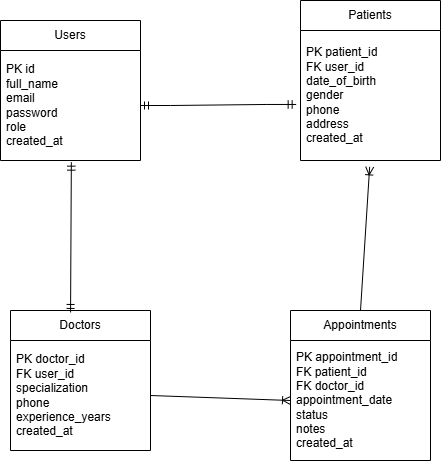

The diagram above was exported from draw.io. Its source (the exported page's mxGraphModel, read from the mxfile embedded in the PNG):
<mxGraphModel dx="1030" dy="626" grid="1" gridSize="10" guides="1" tooltips="1" connect="1" arrows="1" fold="1" page="1" pageScale="1" pageWidth="850" pageHeight="1100" math="0" shadow="0">
  <root>
    <mxCell id="0" />
    <mxCell id="1" parent="0" />
    <mxCell id="DAE1idy15w7soNXhIJDh-1" parent="1" style="swimlane;fontStyle=0;childLayout=stackLayout;horizontal=1;startSize=30;horizontalStack=0;resizeParent=1;resizeParentMax=0;resizeLast=0;collapsible=1;marginBottom=0;whiteSpace=wrap;html=1;" value="Users" vertex="1">
      <mxGeometry height="140" width="140" x="20" y="60" as="geometry" />
    </mxCell>
    <mxCell id="DAE1idy15w7soNXhIJDh-3" parent="DAE1idy15w7soNXhIJDh-1" style="text;strokeColor=none;fillColor=none;align=left;verticalAlign=middle;spacingLeft=4;spacingRight=4;overflow=hidden;points=[[0,0.5],[1,0.5]];portConstraint=eastwest;rotatable=0;whiteSpace=wrap;html=1;" value="PK id&lt;div&gt;full_name&lt;br/&gt;email&lt;br/&gt;password&lt;br/&gt;role&lt;br/&gt;created_at&lt;/div&gt;" vertex="1">
      <mxGeometry height="110" width="140" y="30" as="geometry" />
    </mxCell>
    <mxCell id="DAE1idy15w7soNXhIJDh-6" parent="1" style="swimlane;fontStyle=0;childLayout=stackLayout;horizontal=1;startSize=30;horizontalStack=0;resizeParent=1;resizeParentMax=0;resizeLast=0;collapsible=1;marginBottom=0;whiteSpace=wrap;html=1;" value="Patients" vertex="1">
      <mxGeometry height="160" width="140" x="320" y="40" as="geometry" />
    </mxCell>
    <mxCell id="DAE1idy15w7soNXhIJDh-7" parent="DAE1idy15w7soNXhIJDh-6" style="text;strokeColor=none;fillColor=none;align=left;verticalAlign=middle;spacingLeft=4;spacingRight=4;overflow=hidden;points=[[0,0.5],[1,0.5]];portConstraint=eastwest;rotatable=0;whiteSpace=wrap;html=1;" value="PK patient_id&lt;br/&gt;FK user_id&lt;br/&gt;date_of_birth&lt;br/&gt;gender&lt;br/&gt;phone&lt;br/&gt;address&lt;br/&gt;created_at" vertex="1">
      <mxGeometry height="130" width="140" y="30" as="geometry" />
    </mxCell>
    <mxCell id="DAE1idy15w7soNXhIJDh-10" parent="1" style="swimlane;fontStyle=0;childLayout=stackLayout;horizontal=1;startSize=30;horizontalStack=0;resizeParent=1;resizeParentMax=0;resizeLast=0;collapsible=1;marginBottom=0;whiteSpace=wrap;html=1;" value="Doctors" vertex="1">
      <mxGeometry height="140" width="140" x="30" y="350" as="geometry" />
    </mxCell>
    <mxCell id="DAE1idy15w7soNXhIJDh-12" parent="DAE1idy15w7soNXhIJDh-10" style="text;strokeColor=none;fillColor=none;align=left;verticalAlign=middle;spacingLeft=4;spacingRight=4;overflow=hidden;points=[[0,0.5],[1,0.5]];portConstraint=eastwest;rotatable=0;whiteSpace=wrap;html=1;" value="PK doctor_id&lt;br/&gt;FK user_id&lt;br/&gt;specialization&lt;br/&gt;phone&lt;br/&gt;experience_years&lt;br/&gt;created_at" vertex="1">
      <mxGeometry height="110" width="140" y="30" as="geometry" />
    </mxCell>
    <mxCell id="DAE1idy15w7soNXhIJDh-20" edge="1" parent="1" source="DAE1idy15w7soNXhIJDh-3" style="edgeStyle=entityRelationEdgeStyle;fontSize=12;html=1;endArrow=ERmandOne;startArrow=ERmandOne;rounded=0;exitX=1;exitY=0.5;exitDx=0;exitDy=0;entryX=-0.031;entryY=0.569;entryDx=0;entryDy=0;entryPerimeter=0;" target="DAE1idy15w7soNXhIJDh-7" value="">
      <mxGeometry height="100" relative="1" width="100" as="geometry">
        <mxPoint x="160" y="220" as="sourcePoint" />
        <mxPoint x="317.3399999999999" y="154.01999999999998" as="targetPoint" />
      </mxGeometry>
    </mxCell>
    <mxCell id="DAE1idy15w7soNXhIJDh-22" edge="1" parent="1" source="DAE1idy15w7soNXhIJDh-10" style="fontSize=12;html=1;endArrow=ERmandOne;startArrow=ERmandOne;rounded=0;entryX=0.506;entryY=1.015;entryDx=0;entryDy=0;entryPerimeter=0;exitX=0.429;exitY=0.014;exitDx=0;exitDy=0;exitPerimeter=0;" target="DAE1idy15w7soNXhIJDh-3" value="">
      <mxGeometry height="100" relative="1" width="100" as="geometry">
        <mxPoint x="80" y="340" as="sourcePoint" />
        <mxPoint x="94.05999999999995" y="262.4" as="targetPoint" />
      </mxGeometry>
    </mxCell>
    <mxCell id="DAE1idy15w7soNXhIJDh-23" parent="1" style="swimlane;fontStyle=0;childLayout=stackLayout;horizontal=1;startSize=30;horizontalStack=0;resizeParent=1;resizeParentMax=0;resizeLast=0;collapsible=1;marginBottom=0;whiteSpace=wrap;html=1;" value="Appointments" vertex="1">
      <mxGeometry height="150" width="140" x="310" y="350" as="geometry" />
    </mxCell>
    <mxCell id="DAE1idy15w7soNXhIJDh-26" parent="DAE1idy15w7soNXhIJDh-23" style="text;strokeColor=none;fillColor=none;align=left;verticalAlign=middle;spacingLeft=4;spacingRight=4;overflow=hidden;points=[[0,0.5],[1,0.5]];portConstraint=eastwest;rotatable=0;whiteSpace=wrap;html=1;" value="PK appointment_id&lt;br/&gt;FK patient_id&lt;br/&gt;FK doctor_id&lt;br/&gt;appointment_date&lt;br/&gt;status&lt;br/&gt;notes&lt;br/&gt;created_at" vertex="1">
      <mxGeometry height="120" width="140" y="30" as="geometry" />
    </mxCell>
    <mxCell id="DAE1idy15w7soNXhIJDh-27" edge="1" parent="1" source="DAE1idy15w7soNXhIJDh-23" style="fontSize=12;html=1;endArrow=ERoneToMany;rounded=0;exitX=0.5;exitY=0;exitDx=0;exitDy=0;entryX=0.494;entryY=1.049;entryDx=0;entryDy=0;entryPerimeter=0;" target="DAE1idy15w7soNXhIJDh-7" value="">
      <mxGeometry height="100" relative="1" width="100" as="geometry">
        <mxPoint x="552.86" y="412.85" as="sourcePoint" />
        <mxPoint x="570" y="270" as="targetPoint" />
      </mxGeometry>
    </mxCell>
    <mxCell id="DAE1idy15w7soNXhIJDh-28" edge="1" parent="1" source="DAE1idy15w7soNXhIJDh-12" style="fontSize=12;html=1;endArrow=ERoneToMany;rounded=0;exitX=1;exitY=0.5;exitDx=0;exitDy=0;entryX=0;entryY=0.5;entryDx=0;entryDy=0;" target="DAE1idy15w7soNXhIJDh-26" value="">
      <mxGeometry height="100" relative="1" width="100" as="geometry">
        <mxPoint x="400" y="370" as="sourcePoint" />
        <mxPoint x="500" y="270" as="targetPoint" />
      </mxGeometry>
    </mxCell>
  </root>
</mxGraphModel>